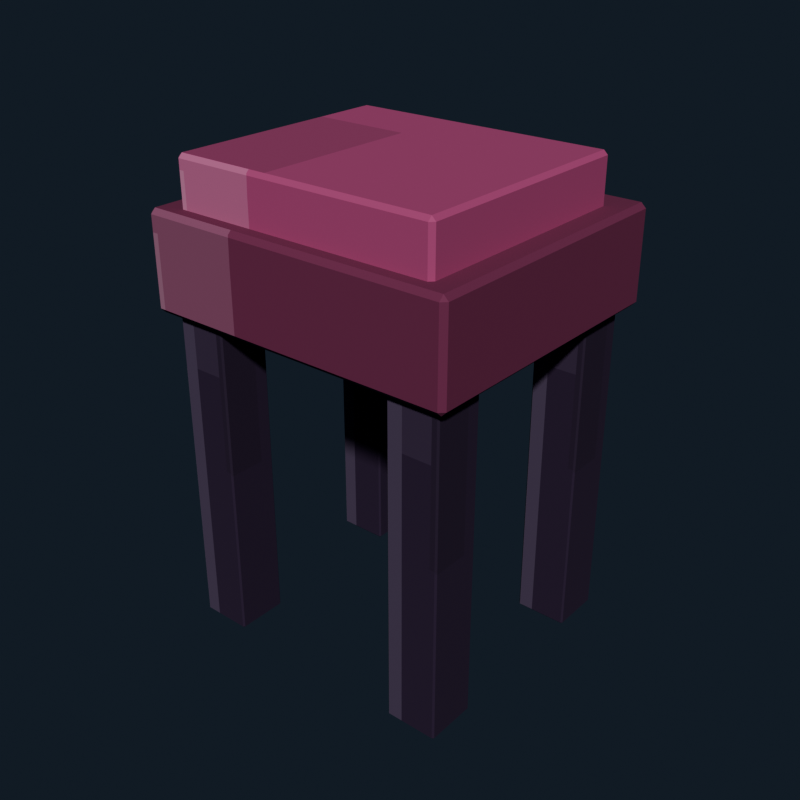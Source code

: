 # Source: vanity_stool_violet.blend  (saved by Blender 5.2.44; exported with 4.5.12 LTS)
import bpy
from mathutils import Matrix  # noqa: F401  (used for matrix-valued properties, if any)

bpy.ops.wm.read_factory_settings(use_empty=True)
scene = bpy.context.scene
scene.name = 'Scene'

# ---- collections
col_collection = bpy.data.collections.new('Collection'); scene.collection.children.link(col_collection)

# ---- images (referenced by path relative to the original .blend; pixels are not part of the script)
import os
ASSET_DIR = os.environ.get("B2B_ASSET_DIR", "")  # directory of the original .blend (textures are referenced by path, not embedded)
HERE = os.path.dirname(os.path.abspath(__file__))  # packed textures are extracted next to this script under _unpacked/

def load_image(name, relpath, width, height, colorspace="sRGB"):
    """Load a texture the original file referenced (path relative to the .blend, or extracted next to this script)."""
    p = next((c for c in (os.path.join(HERE, relpath), os.path.join(ASSET_DIR, relpath)) if relpath and os.path.exists(c)), "")
    if p:
        img = bpy.data.images.load(p, check_existing=True)
        img.name = name
    else:  # same state as the original file: an image datablock whose file is absent (Cycles renders it pink)
        img = bpy.data.images.new(name, width, height)
        img.source = "FILE"
        img.filepath = "//" + (relpath or name)
    img.colorspace_settings.name = colorspace
    return img
img_vanity_stool_violet_pixel_atlas = load_image('vanity_stool_violet_pixel_atlas', '_unpacked/vanity_stool_violet_pixel_atlas.1f226e34.png', 144, 16, 'sRGB')

# ---- materials (node trees are filled in below, after node groups)
mat_vanity_stool_violet_pixel_paint = bpy.data.materials.new('Vanity Stool Violet pixel paint')

# ---- material node trees
mat_vanity_stool_violet_pixel_paint.use_nodes = True; mat_vanity_stool_violet_pixel_paint.node_tree.nodes.clear()
_N = mat_vanity_stool_violet_pixel_paint.node_tree.nodes; _L = mat_vanity_stool_violet_pixel_paint.node_tree.links
n0 = _N.new('ShaderNodeBsdfPrincipled'); n0.name = 'Principled BSDF'; n0.location = (-200, 100)
n0.inputs[2].default_value = 0.84
n0.inputs[10].default_value = 0.005
n1 = _N.new('ShaderNodeOutputMaterial'); n1.name = 'Material Output'; n1.location = (200, 100)
n2 = _N.new('ShaderNodeTexImage'); n2.name = 'Image Texture'; n2.location = (0, 0)
n2.image = img_vanity_stool_violet_pixel_atlas
n2.interpolation = 'Closest'
_L.new(n0.outputs[0], n1.inputs[0])
_L.new(n2.outputs[0], n0.inputs[0])
n1.is_active_output = True

# ---- world
world_world = bpy.data.worlds.new('World'); scene.world = world_world
world_world.use_nodes = True; world_world.node_tree.nodes.clear()
_N = world_world.node_tree.nodes; _L = world_world.node_tree.links
n0 = _N.new('ShaderNodeOutputWorld'); n0.name = 'World Output'; n0.location = (200, 100)
n1 = _N.new('ShaderNodeBackground'); n1.name = 'Background'; n1.location = (-200, 100)
n1.inputs[0].default_value = (0.04314, 0.06275, 0.09412, 1.0)
n1.inputs[1].default_value = 0.36
_L.new(n1.outputs[0], n0.inputs[0])
n0.is_active_output = True
world_world.color = (0.05088, 0.05088, 0.05088)
world_world.sun_shadow_jitter_overblur = 0.0

# ---- meshes
me_cube = bpy.data.meshes.new('Cube')
me_cube.from_pydata([(-0.0305, -0.0305, -0.22), (-0.0305, -0.0325, -0.218), (-0.0325, -0.0305, -0.218), (-0.0305, -0.0325, 0.218), (-0.0305, -0.0305, 0.22), (-0.0325, -0.0305, 0.218), (-0.0305, 0.0305, -0.22), (-0.0325, 0.0305, -0.218), (-0.0305, 0.0325, -0.218), (-0.0305, 0.0305, 0.22), (-0.0305, 0.0325, 0.218), (-0.0325, 0.0305, 0.218), (0.0305, -0.0305, -0.22), (0.0325, -0.0305, -0.218), (0.0305, -0.0325, -0.218), (0.0305, -0.0305, 0.22), (0.0305, -0.0325, 0.218), (0.0325, -0.0305, 0.218), (0.0305, 0.0305, -0.22), (0.0305, 0.0325, -0.218), (0.0325, 0.0305, -0.218), (0.0305, 0.0305, 0.22), (0.0325, 0.0305, 0.218), (0.0305, 0.0325, 0.218)], [], [(0, 1, 2), (3, 4, 5), (6, 7, 8), (9, 10, 11), (12, 13, 14), (15, 16, 17), (18, 19, 20), (21, 22, 23), (6, 0, 2, 7), (1, 3, 5, 2), (4, 9, 11, 5), (10, 8, 7, 11), (18, 6, 8, 19), (9, 21, 23, 10), (22, 20, 19, 23), (12, 18, 20, 13), (21, 15, 17, 22), (16, 14, 13, 17), (0, 12, 14, 1), (15, 4, 3, 16), (6, 18, 12, 0), (2, 5, 11, 7), (14, 16, 3, 1), (21, 9, 4, 15), (8, 10, 23, 19), (20, 22, 17, 13)])
_uv = me_cube.uv_layers.new(name='UVMap')
_uv.uv.foreach_set('vector', [0.1303, 0.7157, 0.1303, 0.7225, 0.1296, 0.7157, 0.1789, 0.9382, 0.179, 0.9382, 0.1789, 0.945, 0.1303, 0.5068, 0.1296, 0.5068, 0.1303, 0.5, 0.179, 0.2798, 0.1789, 0.2843, 0.1789, 0.2724, 0.1535, 0.7157, 0.1544, 0.7157, 0.154, 0.7259, 0.1794, 0.7225, 0.1789, 0.7293, 0.1789, 0.7174, 0.1535, 0.5068, 0.154, 0.4966, 0.1544, 0.5068, 0.1794, 0.5034, 0.1789, 0.5068, 0.1789, 0.4949, 0.1303, 0.5068, 0.1303, 0.7157, 0.1296, 0.7157, 0.1296, 0.5068, 0.1544, 0.055, 0.1789, 0.055, 0.1789, 0.06185, 0.1544, 0.06185, 0.179, 0.06185, 0.179, 0.2798, 0.1789, 0.2724, 0.1789, 0.06185, 0.1789, 0.2843, 0.1544, 0.2843, 0.1544, 0.2707, 0.1789, 0.2724, 0.1535, 0.5068, 0.1303, 0.5068, 0.1303, 0.5, 0.154, 0.4966, 0.179, 0.2798, 0.1794, 0.5034, 0.1789, 0.4949, 0.1789, 0.2843, 0.1789, 0.5068, 0.1544, 0.5068, 0.154, 0.4966, 0.1789, 0.4949, 0.1535, 0.7157, 0.1535, 0.5068, 0.1544, 0.5068, 0.1544, 0.7157, 0.1794, 0.5034, 0.1794, 0.7225, 0.1789, 0.7174, 0.1789, 0.5068, 0.1789, 0.7293, 0.154, 0.7259, 0.1544, 0.7157, 0.1789, 0.7174, 0.1303, 0.7157, 0.1535, 0.7157, 0.154, 0.7259, 0.1303, 0.7225, 0.1794, 0.7225, 0.179, 0.9382, 0.1789, 0.9382, 0.1789, 0.7293, 0.1303, 0.5068, 0.1535, 0.5068, 0.1535, 0.7157, 0.1303, 0.7157, 0.1544, 0.06185, 0.1789, 0.06185, 0.1789, 0.2724, 0.1544, 0.2707, 0.154, 0.7259, 0.1789, 0.7293, 0.1789, 0.9382, 0.1544, 0.9382, 0.1794, 0.5034, 0.203, 0.5068, 0.203, 0.7157, 0.1794, 0.7225, 0.1544, 0.2843, 0.1789, 0.2843, 0.1789, 0.4949, 0.154, 0.4966, 0.1544, 0.5068, 0.1789, 0.5068, 0.1789, 0.7174, 0.1544, 0.7157])
me_cube.materials.append(mat_vanity_stool_violet_pixel_paint)
me_cube.update()
me_cube_001 = bpy.data.meshes.new('Cube.001')
me_cube_001.from_pydata([(-0.0305, -0.0305, -0.22), (-0.0305, -0.0325, -0.218), (-0.0325, -0.0305, -0.218), (-0.0305, -0.0325, 0.218), (-0.0305, -0.0305, 0.22), (-0.0325, -0.0305, 0.218), (-0.0305, 0.0305, -0.22), (-0.0325, 0.0305, -0.218), (-0.0305, 0.0325, -0.218), (-0.0305, 0.0305, 0.22), (-0.0305, 0.0325, 0.218), (-0.0325, 0.0305, 0.218), (0.0305, -0.0305, -0.22), (0.0325, -0.0305, -0.218), (0.0305, -0.0325, -0.218), (0.0305, -0.0305, 0.22), (0.0305, -0.0325, 0.218), (0.0325, -0.0305, 0.218), (0.0305, 0.0305, -0.22), (0.0305, 0.0325, -0.218), (0.0325, 0.0305, -0.218), (0.0305, 0.0305, 0.22), (0.0325, 0.0305, 0.218), (0.0305, 0.0325, 0.218)], [], [(0, 1, 2), (3, 4, 5), (6, 7, 8), (9, 10, 11), (12, 13, 14), (15, 16, 17), (18, 19, 20), (21, 22, 23), (6, 0, 2, 7), (1, 3, 5, 2), (4, 9, 11, 5), (10, 8, 7, 11), (18, 6, 8, 19), (9, 21, 23, 10), (22, 20, 19, 23), (12, 18, 20, 13), (21, 15, 17, 22), (16, 14, 13, 17), (0, 12, 14, 1), (15, 4, 3, 16), (6, 18, 12, 0), (2, 5, 11, 7), (14, 16, 3, 1), (21, 9, 4, 15), (8, 10, 23, 19), (20, 22, 17, 13)])
_uv = me_cube_001.uv_layers.new(name='UVMap')
_uv.uv.foreach_set('vector', [0.1303, 0.7157, 0.1303, 0.7225, 0.1296, 0.7157, 0.1789, 0.9382, 0.179, 0.9382, 0.1789, 0.945, 0.1303, 0.5068, 0.1296, 0.5068, 0.1303, 0.5, 0.179, 0.2798, 0.1789, 0.2843, 0.1789, 0.2724, 0.1535, 0.7157, 0.1544, 0.7157, 0.154, 0.7259, 0.1794, 0.7225, 0.1789, 0.7293, 0.1789, 0.7174, 0.1535, 0.5068, 0.154, 0.4966, 0.1544, 0.5068, 0.1794, 0.5034, 0.1789, 0.5068, 0.1789, 0.4949, 0.1303, 0.5068, 0.1303, 0.7157, 0.1296, 0.7157, 0.1296, 0.5068, 0.1544, 0.055, 0.1789, 0.055, 0.1789, 0.06185, 0.1544, 0.06185, 0.179, 0.06185, 0.179, 0.2798, 0.1789, 0.2724, 0.1789, 0.06185, 0.1789, 0.2843, 0.1544, 0.2843, 0.1544, 0.2707, 0.1789, 0.2724, 0.1535, 0.5068, 0.1303, 0.5068, 0.1303, 0.5, 0.154, 0.4966, 0.179, 0.2798, 0.1794, 0.5034, 0.1789, 0.4949, 0.1789, 0.2843, 0.1789, 0.5068, 0.1544, 0.5068, 0.154, 0.4966, 0.1789, 0.4949, 0.1535, 0.7157, 0.1535, 0.5068, 0.1544, 0.5068, 0.1544, 0.7157, 0.1794, 0.5034, 0.1794, 0.7225, 0.1789, 0.7174, 0.1789, 0.5068, 0.1789, 0.7293, 0.154, 0.7259, 0.1544, 0.7157, 0.1789, 0.7174, 0.1303, 0.7157, 0.1535, 0.7157, 0.154, 0.7259, 0.1303, 0.7225, 0.1794, 0.7225, 0.179, 0.9382, 0.1789, 0.9382, 0.1789, 0.7293, 0.1303, 0.5068, 0.1535, 0.5068, 0.1535, 0.7157, 0.1303, 0.7157, 0.1544, 0.06185, 0.1789, 0.06185, 0.1789, 0.2724, 0.1544, 0.2707, 0.154, 0.7259, 0.1789, 0.7293, 0.1789, 0.9382, 0.1544, 0.9382, 0.1794, 0.5034, 0.203, 0.5068, 0.203, 0.7157, 0.1794, 0.7225, 0.1544, 0.2843, 0.1789, 0.2843, 0.1789, 0.4949, 0.154, 0.4966, 0.1544, 0.5068, 0.1789, 0.5068, 0.1789, 0.7174, 0.1544, 0.7157])
me_cube_001.materials.append(mat_vanity_stool_violet_pixel_paint)
me_cube_001.update()
me_cube_002 = bpy.data.meshes.new('Cube.002')
me_cube_002.from_pydata([(-0.0305, -0.0305, -0.22), (-0.0305, -0.0325, -0.218), (-0.0325, -0.0305, -0.218), (-0.0305, -0.0325, 0.218), (-0.0305, -0.0305, 0.22), (-0.0325, -0.0305, 0.218), (-0.0305, 0.0305, -0.22), (-0.0325, 0.0305, -0.218), (-0.0305, 0.0325, -0.218), (-0.0305, 0.0305, 0.22), (-0.0305, 0.0325, 0.218), (-0.0325, 0.0305, 0.218), (0.0305, -0.0305, -0.22), (0.0325, -0.0305, -0.218), (0.0305, -0.0325, -0.218), (0.0305, -0.0305, 0.22), (0.0305, -0.0325, 0.218), (0.0325, -0.0305, 0.218), (0.0305, 0.0305, -0.22), (0.0305, 0.0325, -0.218), (0.0325, 0.0305, -0.218), (0.0305, 0.0305, 0.22), (0.0325, 0.0305, 0.218), (0.0305, 0.0325, 0.218)], [], [(0, 1, 2), (3, 4, 5), (6, 7, 8), (9, 10, 11), (12, 13, 14), (15, 16, 17), (18, 19, 20), (21, 22, 23), (6, 0, 2, 7), (1, 3, 5, 2), (4, 9, 11, 5), (10, 8, 7, 11), (18, 6, 8, 19), (9, 21, 23, 10), (22, 20, 19, 23), (12, 18, 20, 13), (21, 15, 17, 22), (16, 14, 13, 17), (0, 12, 14, 1), (15, 4, 3, 16), (6, 18, 12, 0), (2, 5, 11, 7), (14, 16, 3, 1), (21, 9, 4, 15), (8, 10, 23, 19), (20, 22, 17, 13)])
_uv = me_cube_002.uv_layers.new(name='UVMap')
_uv.uv.foreach_set('vector', [0.1303, 0.7157, 0.1303, 0.7225, 0.1296, 0.7157, 0.1789, 0.9382, 0.179, 0.9382, 0.1789, 0.945, 0.1303, 0.5068, 0.1296, 0.5068, 0.1303, 0.5, 0.179, 0.2798, 0.1789, 0.2843, 0.1789, 0.2724, 0.1535, 0.7157, 0.1544, 0.7157, 0.154, 0.7259, 0.1794, 0.7225, 0.1789, 0.7293, 0.1789, 0.7174, 0.1535, 0.5068, 0.154, 0.4966, 0.1544, 0.5068, 0.1794, 0.5034, 0.1789, 0.5068, 0.1789, 0.4949, 0.1303, 0.5068, 0.1303, 0.7157, 0.1296, 0.7157, 0.1296, 0.5068, 0.1544, 0.055, 0.1789, 0.055, 0.1789, 0.06185, 0.1544, 0.06185, 0.179, 0.06185, 0.179, 0.2798, 0.1789, 0.2724, 0.1789, 0.06185, 0.1789, 0.2843, 0.1544, 0.2843, 0.1544, 0.2707, 0.1789, 0.2724, 0.1535, 0.5068, 0.1303, 0.5068, 0.1303, 0.5, 0.154, 0.4966, 0.179, 0.2798, 0.1794, 0.5034, 0.1789, 0.4949, 0.1789, 0.2843, 0.1789, 0.5068, 0.1544, 0.5068, 0.154, 0.4966, 0.1789, 0.4949, 0.1535, 0.7157, 0.1535, 0.5068, 0.1544, 0.5068, 0.1544, 0.7157, 0.1794, 0.5034, 0.1794, 0.7225, 0.1789, 0.7174, 0.1789, 0.5068, 0.1789, 0.7293, 0.154, 0.7259, 0.1544, 0.7157, 0.1789, 0.7174, 0.1303, 0.7157, 0.1535, 0.7157, 0.154, 0.7259, 0.1303, 0.7225, 0.1794, 0.7225, 0.179, 0.9382, 0.1789, 0.9382, 0.1789, 0.7293, 0.1303, 0.5068, 0.1535, 0.5068, 0.1535, 0.7157, 0.1303, 0.7157, 0.1544, 0.06185, 0.1789, 0.06185, 0.1789, 0.2724, 0.1544, 0.2707, 0.154, 0.7259, 0.1789, 0.7293, 0.1789, 0.9382, 0.1544, 0.9382, 0.1794, 0.5034, 0.203, 0.5068, 0.203, 0.7157, 0.1794, 0.7225, 0.1544, 0.2843, 0.1789, 0.2843, 0.1789, 0.4949, 0.154, 0.4966, 0.1544, 0.5068, 0.1789, 0.5068, 0.1789, 0.7174, 0.1544, 0.7157])
me_cube_002.materials.append(mat_vanity_stool_violet_pixel_paint)
me_cube_002.update()
me_cube_003 = bpy.data.meshes.new('Cube.003')
me_cube_003.from_pydata([(-0.0305, -0.0305, -0.22), (-0.0305, -0.0325, -0.218), (-0.0325, -0.0305, -0.218), (-0.0305, -0.0325, 0.218), (-0.0305, -0.0305, 0.22), (-0.0325, -0.0305, 0.218), (-0.0305, 0.0305, -0.22), (-0.0325, 0.0305, -0.218), (-0.0305, 0.0325, -0.218), (-0.0305, 0.0305, 0.22), (-0.0305, 0.0325, 0.218), (-0.0325, 0.0305, 0.218), (0.0305, -0.0305, -0.22), (0.0325, -0.0305, -0.218), (0.0305, -0.0325, -0.218), (0.0305, -0.0305, 0.22), (0.0305, -0.0325, 0.218), (0.0325, -0.0305, 0.218), (0.0305, 0.0305, -0.22), (0.0305, 0.0325, -0.218), (0.0325, 0.0305, -0.218), (0.0305, 0.0305, 0.22), (0.0325, 0.0305, 0.218), (0.0305, 0.0325, 0.218)], [], [(0, 1, 2), (3, 4, 5), (6, 7, 8), (9, 10, 11), (12, 13, 14), (15, 16, 17), (18, 19, 20), (21, 22, 23), (6, 0, 2, 7), (1, 3, 5, 2), (4, 9, 11, 5), (10, 8, 7, 11), (18, 6, 8, 19), (9, 21, 23, 10), (22, 20, 19, 23), (12, 18, 20, 13), (21, 15, 17, 22), (16, 14, 13, 17), (0, 12, 14, 1), (15, 4, 3, 16), (6, 18, 12, 0), (2, 5, 11, 7), (14, 16, 3, 1), (21, 9, 4, 15), (8, 10, 23, 19), (20, 22, 17, 13)])
_uv = me_cube_003.uv_layers.new(name='UVMap')
_uv.uv.foreach_set('vector', [0.1303, 0.7157, 0.1303, 0.7225, 0.1296, 0.7157, 0.1789, 0.9382, 0.179, 0.9382, 0.1789, 0.945, 0.1303, 0.5068, 0.1296, 0.5068, 0.1303, 0.5, 0.179, 0.2798, 0.1789, 0.2843, 0.1789, 0.2724, 0.1535, 0.7157, 0.1544, 0.7157, 0.154, 0.7259, 0.1794, 0.7225, 0.1789, 0.7293, 0.1789, 0.7174, 0.1535, 0.5068, 0.154, 0.4966, 0.1544, 0.5068, 0.1794, 0.5034, 0.1789, 0.5068, 0.1789, 0.4949, 0.1303, 0.5068, 0.1303, 0.7157, 0.1296, 0.7157, 0.1296, 0.5068, 0.1544, 0.055, 0.1789, 0.055, 0.1789, 0.06185, 0.1544, 0.06185, 0.179, 0.06185, 0.179, 0.2798, 0.1789, 0.2724, 0.1789, 0.06185, 0.1789, 0.2843, 0.1544, 0.2843, 0.1544, 0.2707, 0.1789, 0.2724, 0.1535, 0.5068, 0.1303, 0.5068, 0.1303, 0.5, 0.154, 0.4966, 0.179, 0.2798, 0.1794, 0.5034, 0.1789, 0.4949, 0.1789, 0.2843, 0.1789, 0.5068, 0.1544, 0.5068, 0.154, 0.4966, 0.1789, 0.4949, 0.1535, 0.7157, 0.1535, 0.5068, 0.1544, 0.5068, 0.1544, 0.7157, 0.1794, 0.5034, 0.1794, 0.7225, 0.1789, 0.7174, 0.1789, 0.5068, 0.1789, 0.7293, 0.154, 0.7259, 0.1544, 0.7157, 0.1789, 0.7174, 0.1303, 0.7157, 0.1535, 0.7157, 0.154, 0.7259, 0.1303, 0.7225, 0.1794, 0.7225, 0.179, 0.9382, 0.1789, 0.9382, 0.1789, 0.7293, 0.1303, 0.5068, 0.1535, 0.5068, 0.1535, 0.7157, 0.1303, 0.7157, 0.1544, 0.06185, 0.1789, 0.06185, 0.1789, 0.2724, 0.1544, 0.2707, 0.154, 0.7259, 0.1789, 0.7293, 0.1789, 0.9382, 0.1544, 0.9382, 0.1794, 0.5034, 0.203, 0.5068, 0.203, 0.7157, 0.1794, 0.7225, 0.1544, 0.2843, 0.1789, 0.2843, 0.1789, 0.4949, 0.154, 0.4966, 0.1544, 0.5068, 0.1789, 0.5068, 0.1789, 0.7174, 0.1544, 0.7157])
me_cube_003.materials.append(mat_vanity_stool_violet_pixel_paint)
me_cube_003.update()
me_cube_004 = bpy.data.meshes.new('Cube.004')
me_cube_004.from_pydata([(-0.194, -0.174, -0.06), (-0.194, -0.18, -0.054), (-0.2, -0.174, -0.054), (-0.194, -0.18, 0.054), (-0.194, -0.174, 0.06), (-0.2, -0.174, 0.054), (-0.194, 0.174, -0.06), (-0.2, 0.174, -0.054), (-0.194, 0.18, -0.054), (-0.194, 0.174, 0.06), (-0.194, 0.18, 0.054), (-0.2, 0.174, 0.054), (0.194, -0.174, -0.06), (0.2, -0.174, -0.054), (0.194, -0.18, -0.054), (0.194, -0.174, 0.06), (0.194, -0.18, 0.054), (0.2, -0.174, 0.054), (0.194, 0.174, -0.06), (0.194, 0.18, -0.054), (0.2, 0.174, -0.054), (0.194, 0.174, 0.06), (0.2, 0.174, 0.054), (0.194, 0.18, 0.054)], [], [(0, 1, 2), (3, 4, 5), (6, 7, 8), (9, 10, 11), (12, 13, 14), (15, 16, 17), (18, 19, 20), (21, 22, 23), (6, 0, 2, 7), (1, 3, 5, 2), (4, 9, 11, 5), (10, 8, 7, 11), (18, 6, 8, 19), (9, 21, 23, 10), (22, 20, 19, 23), (12, 18, 20, 13), (21, 15, 17, 22), (16, 14, 13, 17), (0, 12, 14, 1), (15, 4, 3, 16), (6, 18, 12, 0), (2, 5, 11, 7), (14, 16, 3, 1), (21, 9, 4, 15), (8, 10, 23, 19), (20, 22, 17, 13)])
_uv = me_cube_004.uv_layers.new(name='UVMap')
_uv.uv.foreach_set('vector', [0.4633, 0.7188, 0.4633, 0.7225, 0.4629, 0.7188, 0.5111, 0.9417, 0.5124, 0.9417, 0.5111, 0.945, 0.4633, 0.5037, 0.4629, 0.5037, 0.4633, 0.5, 0.5124, 0.2785, 0.5111, 0.2808, 0.5111, 0.2747, 0.4873, 0.7188, 0.4886, 0.7188, 0.4881, 0.7242, 0.5125, 0.7223, 0.5111, 0.7258, 0.5111, 0.7197, 0.4873, 0.5037, 0.4881, 0.4983, 0.4886, 0.5037, 0.5125, 0.5019, 0.5111, 0.5037, 0.5111, 0.4975, 0.4633, 0.5037, 0.4633, 0.7188, 0.4629, 0.7188, 0.4629, 0.5037, 0.4889, 0.055, 0.5111, 0.055, 0.5111, 0.05871, 0.4889, 0.05871, 0.5124, 0.05871, 0.5124, 0.2785, 0.5111, 0.2747, 0.5111, 0.05871, 0.5111, 0.2808, 0.4889, 0.2808, 0.4889, 0.2738, 0.5111, 0.2747, 0.4873, 0.5037, 0.4633, 0.5037, 0.4633, 0.5, 0.4881, 0.4983, 0.5124, 0.2785, 0.5125, 0.5019, 0.5111, 0.4975, 0.5111, 0.2808, 0.5111, 0.5037, 0.4886, 0.5037, 0.4881, 0.4983, 0.5111, 0.4975, 0.4873, 0.7188, 0.4873, 0.5037, 0.4886, 0.5037, 0.4886, 0.7188, 0.5125, 0.5019, 0.5125, 0.7223, 0.5111, 0.7197, 0.5111, 0.5037, 0.5111, 0.7258, 0.4881, 0.7242, 0.4886, 0.7188, 0.5111, 0.7197, 0.4633, 0.7188, 0.4873, 0.7188, 0.4881, 0.7242, 0.4633, 0.7225, 0.5125, 0.7223, 0.5124, 0.9417, 0.5111, 0.9417, 0.5111, 0.7258, 0.4633, 0.5037, 0.4873, 0.5037, 0.4873, 0.7188, 0.4633, 0.7188, 0.4889, 0.05871, 0.5111, 0.05871, 0.5111, 0.2747, 0.4889, 0.2738, 0.4881, 0.7242, 0.5111, 0.7258, 0.5111, 0.9417, 0.4889, 0.9417, 0.5125, 0.5019, 0.5367, 0.5037, 0.5367, 0.7188, 0.5125, 0.7223, 0.4889, 0.2808, 0.5111, 0.2808, 0.5111, 0.4975, 0.4881, 0.4983, 0.4886, 0.5037, 0.5111, 0.5037, 0.5111, 0.7197, 0.4886, 0.7188])
me_cube_004.materials.append(mat_vanity_stool_violet_pixel_paint)
me_cube_004.update()
me_cube_005 = bpy.data.meshes.new('Cube.005')
me_cube_005.from_pydata([(-0.165, -0.145, -0.04), (-0.165, -0.15, -0.035), (-0.17, -0.145, -0.035), (-0.165, -0.15, 0.035), (-0.165, -0.145, 0.04), (-0.17, -0.145, 0.035), (-0.165, 0.145, -0.04), (-0.17, 0.145, -0.035), (-0.165, 0.15, -0.035), (-0.165, 0.145, 0.04), (-0.165, 0.15, 0.035), (-0.17, 0.145, 0.035), (0.165, -0.145, -0.04), (0.17, -0.145, -0.035), (0.165, -0.15, -0.035), (0.165, -0.145, 0.04), (0.165, -0.15, 0.035), (0.17, -0.145, 0.035), (0.165, 0.145, -0.04), (0.165, 0.15, -0.035), (0.17, 0.145, -0.035), (0.165, 0.145, 0.04), (0.17, 0.145, 0.035), (0.165, 0.15, 0.035)], [], [(0, 1, 2), (3, 4, 5), (6, 7, 8), (9, 10, 11), (12, 13, 14), (15, 16, 17), (18, 19, 20), (21, 22, 23), (6, 0, 2, 7), (1, 3, 5, 2), (4, 9, 11, 5), (10, 8, 7, 11), (18, 6, 8, 19), (9, 21, 23, 10), (22, 20, 19, 23), (12, 18, 20, 13), (21, 15, 17, 22), (16, 14, 13, 17), (0, 12, 14, 1), (15, 4, 3, 16), (6, 18, 12, 0), (2, 5, 11, 7), (14, 16, 3, 1), (21, 9, 4, 15), (8, 10, 23, 19), (20, 22, 17, 13)])
_uv = me_cube_005.uv_layers.new(name='UVMap')
_uv.uv.foreach_set('vector', [0.5744, 0.7188, 0.5744, 0.7225, 0.574, 0.7188, 0.6219, 0.9417, 0.6235, 0.9417, 0.6219, 0.945, 0.5744, 0.5037, 0.574, 0.5037, 0.5744, 0.5, 0.6235, 0.2784, 0.6219, 0.2808, 0.6219, 0.2747, 0.5984, 0.7188, 0.5999, 0.7188, 0.5993, 0.7241, 0.6237, 0.7223, 0.6219, 0.7258, 0.6219, 0.7197, 0.5984, 0.5037, 0.5993, 0.4984, 0.5999, 0.5037, 0.6237, 0.502, 0.6219, 0.5037, 0.6219, 0.4975, 0.5744, 0.5037, 0.5744, 0.7188, 0.574, 0.7188, 0.574, 0.5037, 0.6003, 0.055, 0.6219, 0.055, 0.6219, 0.05871, 0.6003, 0.05871, 0.6235, 0.05871, 0.6235, 0.2784, 0.6219, 0.2747, 0.6219, 0.05871, 0.6219, 0.2808, 0.6003, 0.2808, 0.6003, 0.2738, 0.6219, 0.2747, 0.5984, 0.5037, 0.5744, 0.5037, 0.5744, 0.5, 0.5993, 0.4984, 0.6235, 0.2784, 0.6237, 0.502, 0.6219, 0.4975, 0.6219, 0.2808, 0.6219, 0.5037, 0.5999, 0.5037, 0.5993, 0.4984, 0.6219, 0.4975, 0.5984, 0.7188, 0.5984, 0.5037, 0.5999, 0.5037, 0.5999, 0.7188, 0.6237, 0.502, 0.6237, 0.7223, 0.6219, 0.7197, 0.6219, 0.5037, 0.6219, 0.7258, 0.5993, 0.7241, 0.5999, 0.7188, 0.6219, 0.7197, 0.5744, 0.7188, 0.5984, 0.7188, 0.5993, 0.7241, 0.5744, 0.7225, 0.6237, 0.7223, 0.6235, 0.9417, 0.6219, 0.9417, 0.6219, 0.7258, 0.5744, 0.5037, 0.5984, 0.5037, 0.5984, 0.7188, 0.5744, 0.7188, 0.6003, 0.05871, 0.6219, 0.05871, 0.6219, 0.2747, 0.6003, 0.2738, 0.5993, 0.7241, 0.6219, 0.7258, 0.6219, 0.9417, 0.6003, 0.9417, 0.6237, 0.502, 0.6478, 0.5037, 0.6478, 0.7188, 0.6237, 0.7223, 0.6003, 0.2808, 0.6219, 0.2808, 0.6219, 0.4975, 0.5993, 0.4984, 0.5999, 0.5037, 0.6219, 0.5037, 0.6219, 0.7197, 0.5999, 0.7188])
me_cube_005.materials.append(mat_vanity_stool_violet_pixel_paint)
me_cube_005.update()

# ---- objects
ob_stoolleg_l_f = bpy.data.objects.new('StoolLeg_L_F', me_cube)
ob_stoolleg_l_b = bpy.data.objects.new('StoolLeg_L_B', me_cube_001)
ob_stoolleg_r_f = bpy.data.objects.new('StoolLeg_R_F', me_cube_002)
ob_stoolleg_r_b = bpy.data.objects.new('StoolLeg_R_B', me_cube_003)
ob_stoolseat = bpy.data.objects.new('StoolSeat', me_cube_004)
ob_stoolcushion = bpy.data.objects.new('StoolCushion', me_cube_005)

# ---- transforms, parenting, visibility, modifiers, constraints
ob_stoolleg_l_f.location = (-0.15, -0.13, 0.22)
ob_stoolleg_l_b.location = (-0.15, 0.13, 0.22)
ob_stoolleg_r_f.location = (0.15, -0.13, 0.22)
ob_stoolleg_r_b.location = (0.15, 0.13, 0.22)
ob_stoolseat.location = (0.0, 0.0, 0.47)
ob_stoolcushion.location = (0.0, -0.01, 0.55)

# ---- collection membership
col_collection.objects.link(ob_stoolleg_l_f)
col_collection.objects.link(ob_stoolleg_l_b)
col_collection.objects.link(ob_stoolleg_r_f)
col_collection.objects.link(ob_stoolleg_r_b)
col_collection.objects.link(ob_stoolseat)
col_collection.objects.link(ob_stoolcushion)

# ---- scene / render settings (as saved in the file)
scene.frame_start = 1; scene.frame_end = 250; scene.frame_set(1)
scene.render.engine = 'BLENDER_EEVEE_NEXT'
scene.render.resolution_x = 640
scene.render.resolution_y = 640
scene.render.bake_bias = 0.0
scene.render.bake_samples = 0
scene.render.compositor_device = 'GPU'
scene.eevee.use_volume_custom_range = False
scene.eevee.fast_gi_thickness_near = 0.1
scene.eevee.fast_gi_thickness_far = 0.0
scene.eevee.ray_tracing_options.screen_trace_thickness = 0.1
scene.view_settings.look = 'AgX - Medium High Contrast'
bpy.context.view_layer.update()

# ---- added for rendering (the .blend has no active camera and no usable light): camera, sun
cam_auto = bpy.data.cameras.new('AutoCamera')
cam_auto.lens = 50.0
cam_auto.sensor_width = 36.0
cam_auto.clip_end = 1000.0
ob_auto_camera = bpy.data.objects.new('AutoCamera', cam_auto)
scene.collection.objects.link(ob_auto_camera)
ob_auto_camera.location = (0.738849, -0.886618, 0.886079)
ob_auto_camera.rotation_euler = (1.09748, -7.21219e-08, 0.694738)
scene.camera = ob_auto_camera
light_auto_sun = bpy.data.lights.new('AutoSun', 'SUN')
light_auto_sun.energy = 3.0
light_auto_sun.angle = 0.0523599
ob_auto_sun = bpy.data.objects.new('AutoSun', light_auto_sun)
scene.collection.objects.link(ob_auto_sun)
ob_auto_sun.rotation_euler = (0.872665, 0.174533, 0.523599)
bpy.context.view_layer.update()
